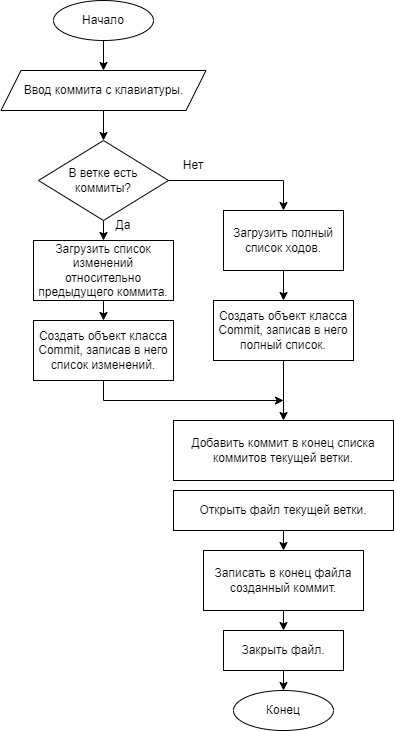

The diagram above was exported from draw.io. Its source (the exported page's mxGraphModel, read from the mxfile embedded in the PNG):
<mxGraphModel dx="1422" dy="782" grid="1" gridSize="10" guides="1" tooltips="1" connect="1" arrows="1" fold="1" page="1" pageScale="1" pageWidth="827" pageHeight="1169" math="0" shadow="0">
  <root>
    <mxCell id="0" />
    <mxCell id="1" parent="0" />
    <mxCell id="hCmJEtsHMjROzkwE9vUv-24" style="edgeStyle=orthogonalEdgeStyle;rounded=0;orthogonalLoop=1;jettySize=auto;html=1;exitX=0.5;exitY=1;exitDx=0;exitDy=0;entryX=0.5;entryY=0;entryDx=0;entryDy=0;" parent="1" source="hCmJEtsHMjROzkwE9vUv-1" target="hCmJEtsHMjROzkwE9vUv-19" edge="1">
      <mxGeometry relative="1" as="geometry" />
    </mxCell>
    <mxCell id="hCmJEtsHMjROzkwE9vUv-1" value="Начало" style="ellipse;whiteSpace=wrap;html=1;" parent="1" vertex="1">
      <mxGeometry x="350" y="240" width="100" height="40" as="geometry" />
    </mxCell>
    <mxCell id="hCmJEtsHMjROzkwE9vUv-17" value="Конец" style="ellipse;whiteSpace=wrap;html=1;" parent="1" vertex="1">
      <mxGeometry x="530" y="930" width="100" height="40" as="geometry" />
    </mxCell>
    <mxCell id="yFrhjHRNkvl2LM82Kzmk-3" style="edgeStyle=orthogonalEdgeStyle;rounded=0;orthogonalLoop=1;jettySize=auto;html=1;exitX=0.5;exitY=1;exitDx=0;exitDy=0;entryX=0.5;entryY=0;entryDx=0;entryDy=0;" parent="1" source="hCmJEtsHMjROzkwE9vUv-19" target="yFrhjHRNkvl2LM82Kzmk-2" edge="1">
      <mxGeometry relative="1" as="geometry" />
    </mxCell>
    <mxCell id="hCmJEtsHMjROzkwE9vUv-19" value="Ввод коммита с клавиатуры." style="shape=parallelogram;perimeter=parallelogramPerimeter;whiteSpace=wrap;html=1;fixedSize=1;" parent="1" vertex="1">
      <mxGeometry x="297.5" y="310" width="205" height="40" as="geometry" />
    </mxCell>
    <mxCell id="hCmJEtsHMjROzkwE9vUv-20" value="Добавить коммит в конец списка коммитов текущей ветки." style="rounded=0;whiteSpace=wrap;html=1;" parent="1" vertex="1">
      <mxGeometry x="470" y="660" width="220" height="60" as="geometry" />
    </mxCell>
    <mxCell id="kqQKVDzFcFV6vfM5OYLN-1" style="edgeStyle=orthogonalEdgeStyle;rounded=0;orthogonalLoop=1;jettySize=auto;html=1;exitX=0.5;exitY=1;exitDx=0;exitDy=0;entryX=0.5;entryY=0;entryDx=0;entryDy=0;" parent="1" source="hCmJEtsHMjROzkwE9vUv-21" target="hCmJEtsHMjROzkwE9vUv-22" edge="1">
      <mxGeometry relative="1" as="geometry" />
    </mxCell>
    <mxCell id="hCmJEtsHMjROzkwE9vUv-21" value="Открыть файл текущей ветки." style="rounded=0;whiteSpace=wrap;html=1;" parent="1" vertex="1">
      <mxGeometry x="470" y="730" width="220" height="40" as="geometry" />
    </mxCell>
    <mxCell id="hCmJEtsHMjROzkwE9vUv-28" style="edgeStyle=orthogonalEdgeStyle;rounded=0;orthogonalLoop=1;jettySize=auto;html=1;exitX=0.5;exitY=1;exitDx=0;exitDy=0;entryX=0.5;entryY=0;entryDx=0;entryDy=0;" parent="1" source="hCmJEtsHMjROzkwE9vUv-22" target="hCmJEtsHMjROzkwE9vUv-23" edge="1">
      <mxGeometry relative="1" as="geometry" />
    </mxCell>
    <mxCell id="hCmJEtsHMjROzkwE9vUv-22" value="Записать в конец файла созданный коммит." style="rounded=0;whiteSpace=wrap;html=1;" parent="1" vertex="1">
      <mxGeometry x="500" y="790" width="160" height="60" as="geometry" />
    </mxCell>
    <mxCell id="hCmJEtsHMjROzkwE9vUv-29" style="edgeStyle=orthogonalEdgeStyle;rounded=0;orthogonalLoop=1;jettySize=auto;html=1;exitX=0.5;exitY=1;exitDx=0;exitDy=0;entryX=0.5;entryY=0;entryDx=0;entryDy=0;" parent="1" source="hCmJEtsHMjROzkwE9vUv-23" target="hCmJEtsHMjROzkwE9vUv-17" edge="1">
      <mxGeometry relative="1" as="geometry" />
    </mxCell>
    <mxCell id="hCmJEtsHMjROzkwE9vUv-23" value="Закрыть файл." style="rounded=0;whiteSpace=wrap;html=1;" parent="1" vertex="1">
      <mxGeometry x="520" y="870" width="120" height="40" as="geometry" />
    </mxCell>
    <mxCell id="yFrhjHRNkvl2LM82Kzmk-6" style="edgeStyle=orthogonalEdgeStyle;rounded=0;orthogonalLoop=1;jettySize=auto;html=1;exitX=0.5;exitY=1;exitDx=0;exitDy=0;entryX=0.5;entryY=0;entryDx=0;entryDy=0;" parent="1" source="yFrhjHRNkvl2LM82Kzmk-2" target="yFrhjHRNkvl2LM82Kzmk-4" edge="1">
      <mxGeometry relative="1" as="geometry" />
    </mxCell>
    <mxCell id="W5L7VkcTJeYfdEHSKT-r-1" style="edgeStyle=orthogonalEdgeStyle;rounded=0;orthogonalLoop=1;jettySize=auto;html=1;exitX=1;exitY=0.5;exitDx=0;exitDy=0;entryX=0.5;entryY=0;entryDx=0;entryDy=0;" edge="1" parent="1" source="yFrhjHRNkvl2LM82Kzmk-2" target="yFrhjHRNkvl2LM82Kzmk-9">
      <mxGeometry relative="1" as="geometry" />
    </mxCell>
    <mxCell id="yFrhjHRNkvl2LM82Kzmk-2" value="В ветке есть коммиты?" style="rhombus;whiteSpace=wrap;html=1;" parent="1" vertex="1">
      <mxGeometry x="335" y="380" width="130" height="80" as="geometry" />
    </mxCell>
    <mxCell id="yFrhjHRNkvl2LM82Kzmk-7" style="edgeStyle=orthogonalEdgeStyle;rounded=0;orthogonalLoop=1;jettySize=auto;html=1;exitX=0.5;exitY=1;exitDx=0;exitDy=0;entryX=0.5;entryY=0;entryDx=0;entryDy=0;" parent="1" source="yFrhjHRNkvl2LM82Kzmk-4" target="yFrhjHRNkvl2LM82Kzmk-5" edge="1">
      <mxGeometry relative="1" as="geometry" />
    </mxCell>
    <mxCell id="yFrhjHRNkvl2LM82Kzmk-4" value="Загрузить список изменений относительно предыдущего коммита." style="rounded=0;whiteSpace=wrap;html=1;" parent="1" vertex="1">
      <mxGeometry x="330" y="480" width="140" height="60" as="geometry" />
    </mxCell>
    <mxCell id="yFrhjHRNkvl2LM82Kzmk-5" value="Создать объект класса Commit, записав в него список изменений." style="rounded=0;whiteSpace=wrap;html=1;" parent="1" vertex="1">
      <mxGeometry x="330" y="560" width="140" height="60" as="geometry" />
    </mxCell>
    <mxCell id="yFrhjHRNkvl2LM82Kzmk-8" value="Да" style="text;html=1;strokeColor=none;fillColor=none;align=center;verticalAlign=middle;whiteSpace=wrap;rounded=0;" parent="1" vertex="1">
      <mxGeometry x="390" y="450" width="60" height="30" as="geometry" />
    </mxCell>
    <mxCell id="yFrhjHRNkvl2LM82Kzmk-13" style="edgeStyle=orthogonalEdgeStyle;rounded=0;orthogonalLoop=1;jettySize=auto;html=1;exitX=0.5;exitY=1;exitDx=0;exitDy=0;entryX=0.5;entryY=0;entryDx=0;entryDy=0;" parent="1" source="yFrhjHRNkvl2LM82Kzmk-9" target="yFrhjHRNkvl2LM82Kzmk-10" edge="1">
      <mxGeometry relative="1" as="geometry" />
    </mxCell>
    <mxCell id="yFrhjHRNkvl2LM82Kzmk-9" value="Загрузить полный список ходов." style="rounded=0;whiteSpace=wrap;html=1;" parent="1" vertex="1">
      <mxGeometry x="520" y="450" width="120" height="60" as="geometry" />
    </mxCell>
    <mxCell id="yFrhjHRNkvl2LM82Kzmk-14" style="edgeStyle=orthogonalEdgeStyle;rounded=0;orthogonalLoop=1;jettySize=auto;html=1;exitX=0.5;exitY=1;exitDx=0;exitDy=0;entryX=0.5;entryY=0;entryDx=0;entryDy=0;" parent="1" source="yFrhjHRNkvl2LM82Kzmk-10" target="hCmJEtsHMjROzkwE9vUv-20" edge="1">
      <mxGeometry relative="1" as="geometry" />
    </mxCell>
    <mxCell id="yFrhjHRNkvl2LM82Kzmk-10" value="Создать объект класса Commit, записав в него полный список." style="rounded=0;whiteSpace=wrap;html=1;" parent="1" vertex="1">
      <mxGeometry x="510" y="540" width="140" height="60" as="geometry" />
    </mxCell>
    <mxCell id="yFrhjHRNkvl2LM82Kzmk-12" value="Нет" style="text;html=1;strokeColor=none;fillColor=none;align=center;verticalAlign=middle;whiteSpace=wrap;rounded=0;" parent="1" vertex="1">
      <mxGeometry x="460" y="390" width="60" height="30" as="geometry" />
    </mxCell>
    <mxCell id="yFrhjHRNkvl2LM82Kzmk-16" value="" style="endArrow=none;html=1;rounded=0;entryX=0.5;entryY=1;entryDx=0;entryDy=0;" parent="1" target="yFrhjHRNkvl2LM82Kzmk-5" edge="1">
      <mxGeometry width="50" height="50" relative="1" as="geometry">
        <mxPoint x="400" y="640" as="sourcePoint" />
        <mxPoint x="450" y="580" as="targetPoint" />
      </mxGeometry>
    </mxCell>
    <mxCell id="yFrhjHRNkvl2LM82Kzmk-17" value="" style="endArrow=classic;html=1;rounded=0;" parent="1" edge="1">
      <mxGeometry width="50" height="50" relative="1" as="geometry">
        <mxPoint x="400" y="640" as="sourcePoint" />
        <mxPoint x="580" y="640" as="targetPoint" />
      </mxGeometry>
    </mxCell>
  </root>
</mxGraphModel>